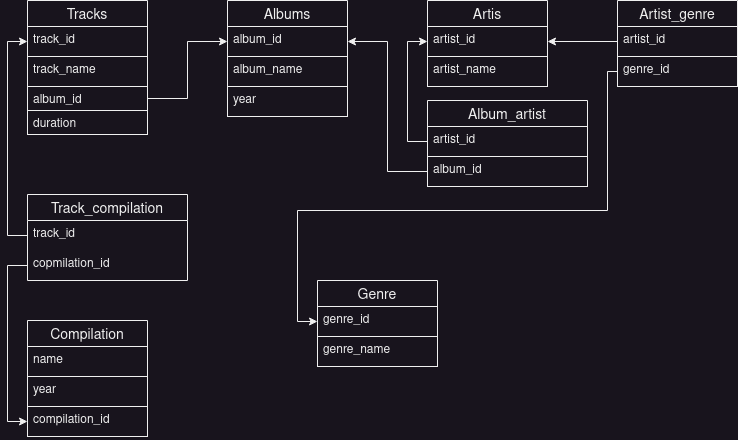

The diagram above was exported from draw.io. Its source (the exported page's mxGraphModel, read from the mxfile embedded in the PNG):
<mxGraphModel dx="1050" dy="503" grid="1" gridSize="10" guides="1" tooltips="1" connect="1" arrows="1" fold="1" page="1" pageScale="1" pageWidth="827" pageHeight="1169" math="0" shadow="0">
  <root>
    <mxCell id="0" />
    <mxCell id="1" parent="0" />
    <mxCell id="CIfORBmuf1Z3qo4PEXtG-1" value="Albums" style="swimlane;fontStyle=0;childLayout=stackLayout;horizontal=1;startSize=26;horizontalStack=0;resizeParent=1;resizeParentMax=0;resizeLast=0;collapsible=1;marginBottom=0;align=center;fontSize=14;" parent="1" vertex="1">
      <mxGeometry x="240" y="40" width="120" height="116" as="geometry" />
    </mxCell>
    <mxCell id="CIfORBmuf1Z3qo4PEXtG-2" value="album_id" style="text;strokeColor=default;fillColor=none;spacingLeft=4;spacingRight=4;overflow=hidden;rotatable=0;points=[[0,0.5],[1,0.5]];portConstraint=eastwest;fontSize=12;whiteSpace=wrap;html=1;" parent="CIfORBmuf1Z3qo4PEXtG-1" vertex="1">
      <mxGeometry y="26" width="120" height="30" as="geometry" />
    </mxCell>
    <mxCell id="CIfORBmuf1Z3qo4PEXtG-3" value="album_name" style="text;strokeColor=default;fillColor=none;spacingLeft=4;spacingRight=4;overflow=hidden;rotatable=0;points=[[0,0.5],[1,0.5]];portConstraint=eastwest;fontSize=12;whiteSpace=wrap;html=1;" parent="CIfORBmuf1Z3qo4PEXtG-1" vertex="1">
      <mxGeometry y="56" width="120" height="30" as="geometry" />
    </mxCell>
    <mxCell id="CIfORBmuf1Z3qo4PEXtG-4" value="year" style="text;strokeColor=default;fillColor=none;spacingLeft=4;spacingRight=4;overflow=hidden;rotatable=0;points=[[0,0.5],[1,0.5]];portConstraint=eastwest;fontSize=12;whiteSpace=wrap;html=1;" parent="CIfORBmuf1Z3qo4PEXtG-1" vertex="1">
      <mxGeometry y="86" width="120" height="30" as="geometry" />
    </mxCell>
    <mxCell id="CIfORBmuf1Z3qo4PEXtG-9" value="Tracks" style="swimlane;fontStyle=0;childLayout=stackLayout;horizontal=1;startSize=26;horizontalStack=0;resizeParent=1;resizeParentMax=0;resizeLast=0;collapsible=1;marginBottom=0;align=center;fontSize=14;" parent="1" vertex="1">
      <mxGeometry x="40" y="40" width="120" height="134" as="geometry" />
    </mxCell>
    <mxCell id="CIfORBmuf1Z3qo4PEXtG-10" value="track_id" style="text;strokeColor=default;fillColor=none;spacingLeft=4;spacingRight=4;overflow=hidden;rotatable=0;points=[[0,0.5],[1,0.5]];portConstraint=eastwest;fontSize=12;whiteSpace=wrap;html=1;" parent="CIfORBmuf1Z3qo4PEXtG-9" vertex="1">
      <mxGeometry y="26" width="120" height="30" as="geometry" />
    </mxCell>
    <mxCell id="CIfORBmuf1Z3qo4PEXtG-11" value="track_name" style="text;strokeColor=default;fillColor=none;spacingLeft=4;spacingRight=4;overflow=hidden;rotatable=0;points=[[0,0.5],[1,0.5]];portConstraint=eastwest;fontSize=12;whiteSpace=wrap;html=1;" parent="CIfORBmuf1Z3qo4PEXtG-9" vertex="1">
      <mxGeometry y="56" width="120" height="30" as="geometry" />
    </mxCell>
    <mxCell id="CIfORBmuf1Z3qo4PEXtG-12" value="album_id" style="text;strokeColor=default;fillColor=none;spacingLeft=4;spacingRight=4;overflow=hidden;rotatable=0;points=[[0,0.5],[1,0.5]];portConstraint=eastwest;fontSize=12;whiteSpace=wrap;html=1;" parent="CIfORBmuf1Z3qo4PEXtG-9" vertex="1">
      <mxGeometry y="86" width="120" height="24" as="geometry" />
    </mxCell>
    <mxCell id="CIfORBmuf1Z3qo4PEXtG-31" value="duration" style="text;strokeColor=default;fillColor=none;spacingLeft=4;spacingRight=4;overflow=hidden;rotatable=0;points=[[0,0.5],[1,0.5]];portConstraint=eastwest;fontSize=12;whiteSpace=wrap;html=1;" parent="CIfORBmuf1Z3qo4PEXtG-9" vertex="1">
      <mxGeometry y="110" width="120" height="24" as="geometry" />
    </mxCell>
    <mxCell id="CIfORBmuf1Z3qo4PEXtG-14" value="Artis" style="swimlane;fontStyle=0;childLayout=stackLayout;horizontal=1;startSize=26;horizontalStack=0;resizeParent=1;resizeParentMax=0;resizeLast=0;collapsible=1;marginBottom=0;align=center;fontSize=14;" parent="1" vertex="1">
      <mxGeometry x="440" y="40" width="120" height="86" as="geometry" />
    </mxCell>
    <mxCell id="CIfORBmuf1Z3qo4PEXtG-15" value="&lt;div&gt;artist_id&lt;/div&gt;" style="text;strokeColor=default;fillColor=none;spacingLeft=4;spacingRight=4;overflow=hidden;rotatable=0;points=[[0,0.5],[1,0.5]];portConstraint=eastwest;fontSize=12;whiteSpace=wrap;html=1;" parent="CIfORBmuf1Z3qo4PEXtG-14" vertex="1">
      <mxGeometry y="26" width="120" height="30" as="geometry" />
    </mxCell>
    <mxCell id="CIfORBmuf1Z3qo4PEXtG-16" value="artist_name" style="text;strokeColor=default;fillColor=none;spacingLeft=4;spacingRight=4;overflow=hidden;rotatable=0;points=[[0,0.5],[1,0.5]];portConstraint=eastwest;fontSize=12;whiteSpace=wrap;html=1;" parent="CIfORBmuf1Z3qo4PEXtG-14" vertex="1">
      <mxGeometry y="56" width="120" height="30" as="geometry" />
    </mxCell>
    <mxCell id="CIfORBmuf1Z3qo4PEXtG-18" value="Artist_genre" style="swimlane;fontStyle=0;childLayout=stackLayout;horizontal=1;startSize=26;horizontalStack=0;resizeParent=1;resizeParentMax=0;resizeLast=0;collapsible=1;marginBottom=0;align=center;fontSize=14;" parent="1" vertex="1">
      <mxGeometry x="630" y="40" width="120" height="86" as="geometry" />
    </mxCell>
    <mxCell id="CIfORBmuf1Z3qo4PEXtG-19" value="artist_id" style="text;strokeColor=default;fillColor=none;spacingLeft=4;spacingRight=4;overflow=hidden;rotatable=0;points=[[0,0.5],[1,0.5]];portConstraint=eastwest;fontSize=12;whiteSpace=wrap;html=1;" parent="CIfORBmuf1Z3qo4PEXtG-18" vertex="1">
      <mxGeometry y="26" width="120" height="30" as="geometry" />
    </mxCell>
    <mxCell id="CIfORBmuf1Z3qo4PEXtG-20" value="genre_id" style="text;strokeColor=default;fillColor=none;spacingLeft=4;spacingRight=4;overflow=hidden;rotatable=0;points=[[0,0.5],[1,0.5]];portConstraint=eastwest;fontSize=12;whiteSpace=wrap;html=1;" parent="CIfORBmuf1Z3qo4PEXtG-18" vertex="1">
      <mxGeometry y="56" width="120" height="30" as="geometry" />
    </mxCell>
    <mxCell id="CIfORBmuf1Z3qo4PEXtG-22" value="Genre" style="swimlane;fontStyle=0;childLayout=stackLayout;horizontal=1;startSize=26;horizontalStack=0;resizeParent=1;resizeParentMax=0;resizeLast=0;collapsible=1;marginBottom=0;align=center;fontSize=14;" parent="1" vertex="1">
      <mxGeometry x="330" y="320" width="120" height="86" as="geometry" />
    </mxCell>
    <mxCell id="CIfORBmuf1Z3qo4PEXtG-23" value="genre_id" style="text;strokeColor=default;fillColor=none;spacingLeft=4;spacingRight=4;overflow=hidden;rotatable=0;points=[[0,0.5],[1,0.5]];portConstraint=eastwest;fontSize=12;whiteSpace=wrap;html=1;" parent="CIfORBmuf1Z3qo4PEXtG-22" vertex="1">
      <mxGeometry y="26" width="120" height="30" as="geometry" />
    </mxCell>
    <mxCell id="CIfORBmuf1Z3qo4PEXtG-24" value="genre_name" style="text;strokeColor=default;fillColor=none;spacingLeft=4;spacingRight=4;overflow=hidden;rotatable=0;points=[[0,0.5],[1,0.5]];portConstraint=eastwest;fontSize=12;whiteSpace=wrap;html=1;" parent="CIfORBmuf1Z3qo4PEXtG-22" vertex="1">
      <mxGeometry y="56" width="120" height="30" as="geometry" />
    </mxCell>
    <mxCell id="CIfORBmuf1Z3qo4PEXtG-26" value="Compilation" style="swimlane;fontStyle=0;childLayout=stackLayout;horizontal=1;startSize=26;horizontalStack=0;resizeParent=1;resizeParentMax=0;resizeLast=0;collapsible=1;marginBottom=0;align=center;fontSize=14;" parent="1" vertex="1">
      <mxGeometry x="40" y="360" width="120" height="116" as="geometry" />
    </mxCell>
    <mxCell id="CIfORBmuf1Z3qo4PEXtG-27" value="&lt;div&gt;name&lt;/div&gt;" style="text;strokeColor=default;fillColor=none;spacingLeft=4;spacingRight=4;overflow=hidden;rotatable=0;points=[[0,0.5],[1,0.5]];portConstraint=eastwest;fontSize=12;whiteSpace=wrap;html=1;" parent="CIfORBmuf1Z3qo4PEXtG-26" vertex="1">
      <mxGeometry y="26" width="120" height="30" as="geometry" />
    </mxCell>
    <mxCell id="CIfORBmuf1Z3qo4PEXtG-28" value="year" style="text;strokeColor=default;fillColor=none;spacingLeft=4;spacingRight=4;overflow=hidden;rotatable=0;points=[[0,0.5],[1,0.5]];portConstraint=eastwest;fontSize=12;whiteSpace=wrap;html=1;" parent="CIfORBmuf1Z3qo4PEXtG-26" vertex="1">
      <mxGeometry y="56" width="120" height="30" as="geometry" />
    </mxCell>
    <mxCell id="CIfORBmuf1Z3qo4PEXtG-29" value="compilation_id" style="text;strokeColor=default;fillColor=none;spacingLeft=4;spacingRight=4;overflow=hidden;rotatable=0;points=[[0,0.5],[1,0.5]];portConstraint=eastwest;fontSize=12;whiteSpace=wrap;html=1;" parent="CIfORBmuf1Z3qo4PEXtG-26" vertex="1">
      <mxGeometry y="86" width="120" height="30" as="geometry" />
    </mxCell>
    <mxCell id="CIfORBmuf1Z3qo4PEXtG-33" value="Album_artist" style="swimlane;fontStyle=0;childLayout=stackLayout;horizontal=1;startSize=26;horizontalStack=0;resizeParent=1;resizeParentMax=0;resizeLast=0;collapsible=1;marginBottom=0;align=center;fontSize=14;" parent="1" vertex="1">
      <mxGeometry x="440" y="140" width="160" height="86" as="geometry" />
    </mxCell>
    <mxCell id="CIfORBmuf1Z3qo4PEXtG-34" value="artist_id" style="text;strokeColor=default;fillColor=none;spacingLeft=4;spacingRight=4;overflow=hidden;rotatable=0;points=[[0,0.5],[1,0.5]];portConstraint=eastwest;fontSize=12;whiteSpace=wrap;html=1;" parent="CIfORBmuf1Z3qo4PEXtG-33" vertex="1">
      <mxGeometry y="26" width="160" height="30" as="geometry" />
    </mxCell>
    <mxCell id="CIfORBmuf1Z3qo4PEXtG-35" value="album_id" style="text;strokeColor=default;fillColor=none;spacingLeft=4;spacingRight=4;overflow=hidden;rotatable=0;points=[[0,0.5],[1,0.5]];portConstraint=eastwest;fontSize=12;whiteSpace=wrap;html=1;" parent="CIfORBmuf1Z3qo4PEXtG-33" vertex="1">
      <mxGeometry y="56" width="160" height="30" as="geometry" />
    </mxCell>
    <mxCell id="CIfORBmuf1Z3qo4PEXtG-37" style="edgeStyle=orthogonalEdgeStyle;rounded=0;orthogonalLoop=1;jettySize=auto;html=1;entryX=0;entryY=0.5;entryDx=0;entryDy=0;" parent="1" source="CIfORBmuf1Z3qo4PEXtG-12" target="CIfORBmuf1Z3qo4PEXtG-2" edge="1">
      <mxGeometry relative="1" as="geometry" />
    </mxCell>
    <mxCell id="CIfORBmuf1Z3qo4PEXtG-41" style="edgeStyle=orthogonalEdgeStyle;rounded=0;orthogonalLoop=1;jettySize=auto;html=1;entryX=0;entryY=0.5;entryDx=0;entryDy=0;" parent="1" source="CIfORBmuf1Z3qo4PEXtG-20" target="CIfORBmuf1Z3qo4PEXtG-23" edge="1">
      <mxGeometry relative="1" as="geometry">
        <Array as="points">
          <mxPoint x="620" y="111" />
          <mxPoint x="620" y="250" />
          <mxPoint x="310" y="250" />
          <mxPoint x="310" y="361" />
        </Array>
      </mxGeometry>
    </mxCell>
    <mxCell id="CIfORBmuf1Z3qo4PEXtG-43" value="Track_compilation" style="swimlane;fontStyle=0;childLayout=stackLayout;horizontal=1;startSize=26;horizontalStack=0;resizeParent=1;resizeParentMax=0;resizeLast=0;collapsible=1;marginBottom=0;align=center;fontSize=14;" parent="1" vertex="1">
      <mxGeometry x="40" y="234" width="160" height="86" as="geometry" />
    </mxCell>
    <mxCell id="CIfORBmuf1Z3qo4PEXtG-44" value="track_id" style="text;strokeColor=none;fillColor=none;spacingLeft=4;spacingRight=4;overflow=hidden;rotatable=0;points=[[0,0.5],[1,0.5]];portConstraint=eastwest;fontSize=12;whiteSpace=wrap;html=1;" parent="CIfORBmuf1Z3qo4PEXtG-43" vertex="1">
      <mxGeometry y="26" width="160" height="30" as="geometry" />
    </mxCell>
    <mxCell id="CIfORBmuf1Z3qo4PEXtG-45" value="copmilation_id" style="text;strokeColor=none;fillColor=none;spacingLeft=4;spacingRight=4;overflow=hidden;rotatable=0;points=[[0,0.5],[1,0.5]];portConstraint=eastwest;fontSize=12;whiteSpace=wrap;html=1;" parent="CIfORBmuf1Z3qo4PEXtG-43" vertex="1">
      <mxGeometry y="56" width="160" height="30" as="geometry" />
    </mxCell>
    <mxCell id="CIfORBmuf1Z3qo4PEXtG-47" style="edgeStyle=orthogonalEdgeStyle;rounded=0;orthogonalLoop=1;jettySize=auto;html=1;entryX=0;entryY=0.5;entryDx=0;entryDy=0;" parent="1" source="CIfORBmuf1Z3qo4PEXtG-44" target="CIfORBmuf1Z3qo4PEXtG-10" edge="1">
      <mxGeometry relative="1" as="geometry" />
    </mxCell>
    <mxCell id="CIfORBmuf1Z3qo4PEXtG-48" style="edgeStyle=orthogonalEdgeStyle;rounded=0;orthogonalLoop=1;jettySize=auto;html=1;entryX=0;entryY=0.5;entryDx=0;entryDy=0;" parent="1" source="CIfORBmuf1Z3qo4PEXtG-45" target="CIfORBmuf1Z3qo4PEXtG-29" edge="1">
      <mxGeometry relative="1" as="geometry" />
    </mxCell>
    <mxCell id="CIfORBmuf1Z3qo4PEXtG-50" style="edgeStyle=orthogonalEdgeStyle;rounded=0;orthogonalLoop=1;jettySize=auto;html=1;" parent="1" source="CIfORBmuf1Z3qo4PEXtG-35" target="CIfORBmuf1Z3qo4PEXtG-2" edge="1">
      <mxGeometry relative="1" as="geometry" />
    </mxCell>
    <mxCell id="CIfORBmuf1Z3qo4PEXtG-51" style="edgeStyle=orthogonalEdgeStyle;rounded=0;orthogonalLoop=1;jettySize=auto;html=1;entryX=0;entryY=0.5;entryDx=0;entryDy=0;" parent="1" source="CIfORBmuf1Z3qo4PEXtG-34" target="CIfORBmuf1Z3qo4PEXtG-15" edge="1">
      <mxGeometry relative="1" as="geometry" />
    </mxCell>
    <mxCell id="CIfORBmuf1Z3qo4PEXtG-52" style="edgeStyle=orthogonalEdgeStyle;rounded=0;orthogonalLoop=1;jettySize=auto;html=1;" parent="1" source="CIfORBmuf1Z3qo4PEXtG-19" target="CIfORBmuf1Z3qo4PEXtG-15" edge="1">
      <mxGeometry relative="1" as="geometry" />
    </mxCell>
  </root>
</mxGraphModel>